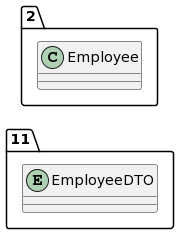

The diagram above was rendered by PlantUML. Its source (embedded in the PNG):
@startuml
allow_mixing
left to right direction
package "11"{
entity EmployeeDTO

}
package "2"{
class Employee
}
@enduml